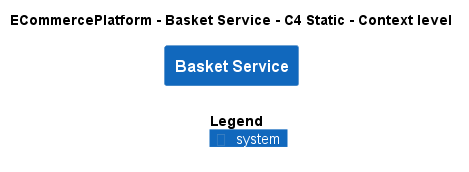

The diagram above was rendered by PlantUML. Its source (embedded in the PNG):
@startuml
!include ..\..\..\.c4s\C4_Context.puml

AddElementTag("c4interflow:lifecycle:new", $bgColor=green, $fontColor=#ffffff, $borderColor=green, $shadowing="False")
AddElementTag("c4interflow:lifecycle:changed", $bgColor=orange, $fontColor=#ffffff, $borderColor=orange, $shadowing="False")
AddElementTag("c4interflow:lifecycle:removed", $bgColor=red, $fontColor=#ffffff, $borderColor=red, $shadowing="False")

AddRelTag("c4interflow:lifecycle:new", $textColor=green, $lineColor=green)
AddRelTag("c4interflow:lifecycle:changed", $textColor=orange, $lineColor=orange)
AddRelTag("c4interflow:lifecycle:removed", $textColor=red, $lineColor=red)

SHOW_PERSON_PORTRAIT()
LAYOUT_TOP_DOWN()

skinparam linetype polyline

title ECommercePlatform - Basket Service - C4 Static - Context level

System(ECommercePlatform.SoftwareSystems.BasketService, "Basket Service", "")



SHOW_LEGEND()
@enduml